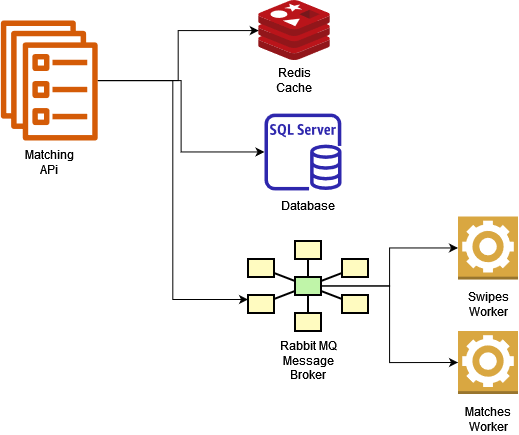

The diagram above was exported from draw.io. Its source (the exported page's mxGraphModel, read from the mxfile embedded in the PNG):
<mxGraphModel dx="2206" dy="1203" grid="1" gridSize="10" guides="1" tooltips="1" connect="1" arrows="1" fold="1" page="1" pageScale="1" pageWidth="1169" pageHeight="827" math="0" shadow="0">
  <root>
    <mxCell id="0" />
    <mxCell id="1" parent="0" />
    <mxCell id="oOIMejhJI_CFZ543Ydmd-10" style="edgeStyle=orthogonalEdgeStyle;rounded=0;orthogonalLoop=1;jettySize=auto;html=1;" edge="1" parent="1" source="oOIMejhJI_CFZ543Ydmd-1" target="oOIMejhJI_CFZ543Ydmd-4">
      <mxGeometry relative="1" as="geometry" />
    </mxCell>
    <mxCell id="oOIMejhJI_CFZ543Ydmd-11" style="edgeStyle=orthogonalEdgeStyle;rounded=0;orthogonalLoop=1;jettySize=auto;html=1;" edge="1" parent="1" source="oOIMejhJI_CFZ543Ydmd-1" target="oOIMejhJI_CFZ543Ydmd-6">
      <mxGeometry relative="1" as="geometry" />
    </mxCell>
    <mxCell id="oOIMejhJI_CFZ543Ydmd-26" style="edgeStyle=orthogonalEdgeStyle;rounded=0;orthogonalLoop=1;jettySize=auto;html=1;entryX=0;entryY=0.25;entryDx=0;entryDy=0;" edge="1" parent="1" source="oOIMejhJI_CFZ543Ydmd-1" target="oOIMejhJI_CFZ543Ydmd-15">
      <mxGeometry relative="1" as="geometry" />
    </mxCell>
    <mxCell id="oOIMejhJI_CFZ543Ydmd-1" value="" style="sketch=0;outlineConnect=0;fontColor=#232F3E;gradientColor=none;fillColor=#D45B07;strokeColor=none;dashed=0;verticalLabelPosition=bottom;verticalAlign=top;align=center;html=1;fontSize=12;fontStyle=0;aspect=fixed;pointerEvents=1;shape=mxgraph.aws4.ecs_service;" vertex="1" parent="1">
      <mxGeometry x="40" y="170" width="97.5" height="120" as="geometry" />
    </mxCell>
    <mxCell id="oOIMejhJI_CFZ543Ydmd-3" value="Matching APi" style="text;html=1;strokeColor=none;fillColor=none;align=center;verticalAlign=middle;whiteSpace=wrap;rounded=0;" vertex="1" parent="1">
      <mxGeometry x="58.75" y="296.5" width="60" height="30" as="geometry" />
    </mxCell>
    <mxCell id="oOIMejhJI_CFZ543Ydmd-4" value="" style="sketch=0;aspect=fixed;html=1;points=[];align=center;image;fontSize=12;image=img/lib/mscae/Cache_Redis_Product.svg;" vertex="1" parent="1">
      <mxGeometry x="298.28" y="150" width="71.43" height="60" as="geometry" />
    </mxCell>
    <mxCell id="oOIMejhJI_CFZ543Ydmd-5" value="Redis Cache" style="text;html=1;strokeColor=none;fillColor=none;align=center;verticalAlign=middle;whiteSpace=wrap;rounded=0;" vertex="1" parent="1">
      <mxGeometry x="304" y="215" width="60" height="30" as="geometry" />
    </mxCell>
    <mxCell id="oOIMejhJI_CFZ543Ydmd-6" value="" style="sketch=0;outlineConnect=0;fontColor=#232F3E;gradientColor=none;fillColor=#2E27AD;strokeColor=none;dashed=0;verticalLabelPosition=bottom;verticalAlign=top;align=center;html=1;fontSize=12;fontStyle=0;aspect=fixed;pointerEvents=1;shape=mxgraph.aws4.rds_sql_server_instance;" vertex="1" parent="1">
      <mxGeometry x="304" y="263" width="77" height="77" as="geometry" />
    </mxCell>
    <mxCell id="oOIMejhJI_CFZ543Ydmd-7" value="Database" style="text;html=1;strokeColor=none;fillColor=none;align=center;verticalAlign=middle;whiteSpace=wrap;rounded=0;" vertex="1" parent="1">
      <mxGeometry x="317.5" y="340" width="60" height="30" as="geometry" />
    </mxCell>
    <mxCell id="oOIMejhJI_CFZ543Ydmd-12" value="" style="strokeWidth=2;dashed=0;align=center;fontSize=8;shape=rect;fillColor=#fffbc0;strokeColor=#000000;" vertex="1" parent="1">
      <mxGeometry x="334.5" y="390.5" width="26" height="18" as="geometry" />
    </mxCell>
    <mxCell id="oOIMejhJI_CFZ543Ydmd-13" value="" style="strokeWidth=2;dashed=0;align=center;fontSize=8;shape=rect;fillColor=#fffbc0;strokeColor=#000000;" vertex="1" parent="1">
      <mxGeometry x="287.5" y="408.5" width="26" height="18" as="geometry" />
    </mxCell>
    <mxCell id="oOIMejhJI_CFZ543Ydmd-14" value="" style="strokeWidth=2;dashed=0;align=center;fontSize=8;shape=rect;fillColor=#fffbc0;strokeColor=#000000;" vertex="1" parent="1">
      <mxGeometry x="381.5" y="408.5" width="26" height="18" as="geometry" />
    </mxCell>
    <mxCell id="oOIMejhJI_CFZ543Ydmd-15" value="" style="strokeWidth=2;dashed=0;align=center;fontSize=8;shape=rect;fillColor=#fffbc0;strokeColor=#000000;" vertex="1" parent="1">
      <mxGeometry x="287.5" y="444.5" width="26" height="18" as="geometry" />
    </mxCell>
    <mxCell id="oOIMejhJI_CFZ543Ydmd-16" value="" style="strokeWidth=2;dashed=0;align=center;fontSize=8;shape=rect;fillColor=#fffbc0;strokeColor=#000000;" vertex="1" parent="1">
      <mxGeometry x="381.5" y="444.5" width="26" height="18" as="geometry" />
    </mxCell>
    <mxCell id="oOIMejhJI_CFZ543Ydmd-17" value="" style="strokeWidth=2;dashed=0;align=center;fontSize=8;shape=rect;fillColor=#fffbc0;strokeColor=#000000;" vertex="1" parent="1">
      <mxGeometry x="334.5" y="462.5" width="26" height="18" as="geometry" />
    </mxCell>
    <mxCell id="oOIMejhJI_CFZ543Ydmd-29" style="edgeStyle=orthogonalEdgeStyle;rounded=0;orthogonalLoop=1;jettySize=auto;html=1;" edge="1" parent="1" source="oOIMejhJI_CFZ543Ydmd-18" target="oOIMejhJI_CFZ543Ydmd-28">
      <mxGeometry relative="1" as="geometry" />
    </mxCell>
    <mxCell id="oOIMejhJI_CFZ543Ydmd-34" style="edgeStyle=orthogonalEdgeStyle;rounded=0;orthogonalLoop=1;jettySize=auto;html=1;entryX=0;entryY=0.5;entryDx=0;entryDy=0;entryPerimeter=0;" edge="1" parent="1" source="oOIMejhJI_CFZ543Ydmd-18" target="oOIMejhJI_CFZ543Ydmd-32">
      <mxGeometry relative="1" as="geometry" />
    </mxCell>
    <mxCell id="oOIMejhJI_CFZ543Ydmd-18" value="" style="strokeWidth=2;dashed=0;align=center;fontSize=8;shape=rect;fillColor=#c0f5a9;strokeColor=#000000;" vertex="1" parent="1">
      <mxGeometry x="334.5" y="426.5" width="26" height="18" as="geometry" />
    </mxCell>
    <mxCell id="oOIMejhJI_CFZ543Ydmd-19" value="" style="edgeStyle=none;endArrow=none;dashed=0;html=1;strokeWidth=2;rounded=0;" edge="1" source="oOIMejhJI_CFZ543Ydmd-18" target="oOIMejhJI_CFZ543Ydmd-12" parent="1">
      <mxGeometry relative="1" as="geometry" />
    </mxCell>
    <mxCell id="oOIMejhJI_CFZ543Ydmd-20" value="" style="edgeStyle=none;endArrow=none;dashed=0;html=1;strokeWidth=2;rounded=0;" edge="1" source="oOIMejhJI_CFZ543Ydmd-18" target="oOIMejhJI_CFZ543Ydmd-13" parent="1">
      <mxGeometry relative="1" as="geometry" />
    </mxCell>
    <mxCell id="oOIMejhJI_CFZ543Ydmd-21" value="" style="edgeStyle=none;endArrow=none;dashed=0;html=1;strokeWidth=2;rounded=0;" edge="1" source="oOIMejhJI_CFZ543Ydmd-18" target="oOIMejhJI_CFZ543Ydmd-14" parent="1">
      <mxGeometry relative="1" as="geometry" />
    </mxCell>
    <mxCell id="oOIMejhJI_CFZ543Ydmd-22" value="" style="edgeStyle=none;endArrow=none;dashed=0;html=1;strokeWidth=2;rounded=0;" edge="1" source="oOIMejhJI_CFZ543Ydmd-18" target="oOIMejhJI_CFZ543Ydmd-15" parent="1">
      <mxGeometry relative="1" as="geometry" />
    </mxCell>
    <mxCell id="oOIMejhJI_CFZ543Ydmd-23" value="" style="edgeStyle=none;endArrow=none;dashed=0;html=1;strokeWidth=2;rounded=0;" edge="1" source="oOIMejhJI_CFZ543Ydmd-18" target="oOIMejhJI_CFZ543Ydmd-16" parent="1">
      <mxGeometry relative="1" as="geometry" />
    </mxCell>
    <mxCell id="oOIMejhJI_CFZ543Ydmd-24" value="" style="edgeStyle=none;endArrow=none;dashed=0;html=1;strokeWidth=2;rounded=0;" edge="1" source="oOIMejhJI_CFZ543Ydmd-18" target="oOIMejhJI_CFZ543Ydmd-17" parent="1">
      <mxGeometry relative="1" as="geometry" />
    </mxCell>
    <mxCell id="oOIMejhJI_CFZ543Ydmd-25" value="Rabbit MQ Message Broker" style="text;html=1;strokeColor=none;fillColor=none;align=center;verticalAlign=middle;whiteSpace=wrap;rounded=0;" vertex="1" parent="1">
      <mxGeometry x="317.5" y="490" width="60" height="40" as="geometry" />
    </mxCell>
    <mxCell id="oOIMejhJI_CFZ543Ydmd-28" value="" style="outlineConnect=0;dashed=0;verticalLabelPosition=bottom;verticalAlign=top;align=center;html=1;shape=mxgraph.aws3.worker;fillColor=#D9A741;gradientColor=none;" vertex="1" parent="1">
      <mxGeometry x="497.5" y="366" width="60" height="63" as="geometry" />
    </mxCell>
    <mxCell id="oOIMejhJI_CFZ543Ydmd-30" value="Swipes Worker" style="text;html=1;strokeColor=none;fillColor=none;align=center;verticalAlign=middle;whiteSpace=wrap;rounded=0;" vertex="1" parent="1">
      <mxGeometry x="497.5" y="439" width="60" height="30" as="geometry" />
    </mxCell>
    <mxCell id="oOIMejhJI_CFZ543Ydmd-32" value="" style="outlineConnect=0;dashed=0;verticalLabelPosition=bottom;verticalAlign=top;align=center;html=1;shape=mxgraph.aws3.worker;fillColor=#D9A741;gradientColor=none;" vertex="1" parent="1">
      <mxGeometry x="497.5" y="480.5" width="60" height="63" as="geometry" />
    </mxCell>
    <mxCell id="oOIMejhJI_CFZ543Ydmd-33" value="Matches Worker" style="text;html=1;strokeColor=none;fillColor=none;align=center;verticalAlign=middle;whiteSpace=wrap;rounded=0;" vertex="1" parent="1">
      <mxGeometry x="497.5" y="553.5" width="60" height="30" as="geometry" />
    </mxCell>
  </root>
</mxGraphModel>